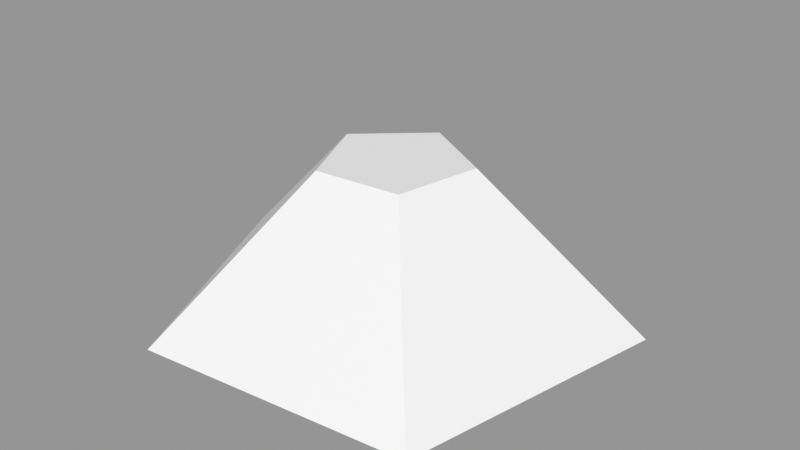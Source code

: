 # Source: Rock_Round_s_2C_05.blend  (saved by Blender 3.0.42; exported with 4.5.12 LTS)
import bpy
from mathutils import Matrix  # noqa: F401  (used for matrix-valued properties, if any)

bpy.ops.wm.read_factory_settings(use_empty=True)
scene = bpy.context.scene
scene.name = 'Scene'

# ---- images (referenced by path relative to the original .blend; pixels are not part of the script)
import os
ASSET_DIR = os.environ.get("B2B_ASSET_DIR", "")  # directory of the original .blend (textures are referenced by path, not embedded)
HERE = os.path.dirname(os.path.abspath(__file__))  # packed textures are extracted next to this script under _unpacked/

def load_image(name, relpath, width, height, colorspace="sRGB"):
    """Load a texture the original file referenced (path relative to the .blend, or extracted next to this script)."""
    p = next((c for c in (os.path.join(HERE, relpath), os.path.join(ASSET_DIR, relpath)) if relpath and os.path.exists(c)), "")
    if p:
        img = bpy.data.images.load(p, check_existing=True)
        img.name = name
    else:  # same state as the original file: an image datablock whose file is absent (Cycles renders it pink)
        img = bpy.data.images.new(name, width, height)
        img.source = "FILE"
        img.filepath = "//" + (relpath or name)
    img.colorspace_settings.name = colorspace
    return img
img_rocks_texture_atlas_1024x1024_png = load_image('Rocks_Texture_Atlas_1024x1024.png', 'Rocks_Texture_Atlas_1024x1024.png', 1024, 1024, 'sRGB')

# ---- materials (node trees are filled in below, after node groups)
mat_rocks_074 = bpy.data.materials.new('Rocks.074')
mat_rocks_074.use_transparent_shadow = False
mat_rocks_074.diffuse_color = (1.0, 1.0, 1.0, 1.0)
mat_rocks_074.roughness = 0.69
mat_rocks_074.specular_intensity = 0.0
mat_material_065 = bpy.data.materials.new('Material.065')
mat_material_065.use_transparent_shadow = False
mat_material_065.roughness = 0.5

# ---- material node trees
mat_rocks_074.use_nodes = True; mat_rocks_074.node_tree.nodes.clear()
_N = mat_rocks_074.node_tree.nodes; _L = mat_rocks_074.node_tree.links
n0 = _N.new('ShaderNodeBsdfPrincipled'); n0.name = 'Principled BSDF'; n0.location = (10, 300)
n0.distribution = 'GGX'
n0.subsurface_method = 'RANDOM_WALK_SKIN'
n0.inputs[2].default_value = 0.69
n0.inputs[3].default_value = 1.45
n0.inputs[4].default_value = 0.0
n0.inputs[13].default_value = 0.0
n1 = _N.new('ShaderNodeOutputMaterial'); n1.name = 'Material Output'; n1.location = (300, 300)
n2 = _N.new('ShaderNodeNormalMap'); n2.name = 'Normal Map'; n2.location = (-300, -300)
n2.label = 'Normal/Map'
n3 = _N.new('ShaderNodeTexImage'); n3.name = 'Image Texture'; n3.location = (-300, 600)
n3.image = img_rocks_texture_atlas_1024x1024_png
_L.new(n0.outputs[0], n1.inputs[0])
_L.new(n2.outputs[0], n0.inputs[5])
_L.new(n3.outputs[0], n0.inputs[0])
n1.is_active_output = True
mat_material_065.use_nodes = True; mat_material_065.node_tree.nodes.clear()
_N = mat_material_065.node_tree.nodes; _L = mat_material_065.node_tree.links
n0 = _N.new('ShaderNodeBsdfPrincipled'); n0.name = 'Principled BSDF'; n0.location = (10, 300)
n0.distribution = 'GGX'
n0.subsurface_method = 'RANDOM_WALK_SKIN'
n0.inputs[3].default_value = 1.45
n0.inputs[27].default_value = (0.0, 0.0, 0.0, 1.0)
n0.inputs[28].default_value = 1.0
n1 = _N.new('ShaderNodeOutputMaterial'); n1.name = 'Material Output'; n1.location = (300, 300)
n2 = _N.new('ShaderNodeNormalMap'); n2.name = 'Normal Map'; n2.location = (-300, -300)
n2.label = 'Normal/Map'
n2.inputs[0].default_value = 0.0
_L.new(n0.outputs[0], n1.inputs[0])
_L.new(n2.outputs[0], n0.inputs[5])
n1.is_active_output = True

# ---- meshes
me_rock_round_s_2c_05_002 = bpy.data.meshes.new('Rock_Round_s_2C_05.002')
me_rock_round_s_2c_05_002.from_pydata([(0.247, -0.1019, 0.2443), (0.3326, -0.1019, -0.1549), (-0.02065, -0.1019, -0.3596), (-0.3245, -0.1019, -0.08698), (-0.1591, -0.1019, 0.2863), (0.08825, 0.1192, 0.06733), (0.1152, 0.1192, -0.05861), (0.003801, 0.1192, -0.1232), (-0.09206, 0.1192, -0.03717), (-0.03987, 0.1192, 0.08058)], [], [(0, 5, 9, 4), (3, 8, 7, 2), (1, 6, 5, 0), (4, 9, 8, 3), (2, 7, 6, 1), (5, 6, 7), (9, 5, 7, 8), (1, 0, 4, 3), (2, 1, 3)])
me_rock_round_s_2c_05_002.polygons.foreach_set('use_smooth', [True] * 9)
me_rock_round_s_2c_05_002.polygons.foreach_set('material_index', [1, 1, 1, 1, 1, 1, 1, 1, 1])
_k = set([(0, 1), (0, 4), (0, 5), (1, 2), (1, 6), (2, 3), (2, 7), (3, 4), (3, 8), (4, 9), (5, 6), (5, 9), (6, 7), (7, 8), (8, 9)])
me_rock_round_s_2c_05_002.attributes.new('sharp_edge', 'BOOLEAN', 'EDGE').data.foreach_set('value', [ (min(e.vertices), max(e.vertices)) in _k for e in me_rock_round_s_2c_05_002.edges])
_uv = me_rock_round_s_2c_05_002.uv_layers.new(name='UVMap')
_uv.uv.foreach_set('vector', [119.9, 23.52, 121.8, 23.59, 122.3, 24.09, 121.6, 25.93, 124.5, 25.01, 122.9, 23.79, 122.8, 23.11, 124.5, 22.0, 121.6, 21.08, 122.2, 22.98, 121.8, 23.59, 119.9, 23.52, 121.6, 25.93, 122.3, 24.09, 122.9, 23.79, 124.5, 25.01, 124.5, 22.0, 122.8, 23.11, 122.2, 22.98, 121.6, 21.08, 121.8, 23.59, 122.2, 22.98, 122.8, 23.11, 122.3, 24.09, 121.8, 23.59, 122.8, 23.11, 122.9, 23.79, 24.87, 121.0, 25.82, 123.9, 23.33, 125.7, 20.84, 123.9, 21.79, 121.0, 24.87, 121.0, 20.84, 123.9])
me_rock_round_s_2c_05_002.materials.append(mat_rocks_074)
me_rock_round_s_2c_05_002.materials.append(mat_material_065)
me_rock_round_s_2c_05_002.use_remesh_fix_poles = True
me_rock_round_s_2c_05_002.use_remesh_preserve_attributes = False
me_rock_round_s_2c_05_002.update()
me_rock_round_s_2c_05_002.normals_split_custom_set([tuple(v) for v in zip(*[iter([0.07762, 0.6563, 0.7505, 0.07762, 0.6563, 0.7505, 0.07762, 0.6563, 0.7505, 0.07762, 0.6563, 0.7505, -0.5039, 0.6563, -0.5615, -0.5039, 0.6563, -0.5615, -0.5039, 0.6563, -0.5615, -0.5039, 0.6563, -0.5615, 0.7377, 0.6563, 0.1581, 0.7377, 0.6563, 0.1581, 0.7377, 0.6563, 0.1581, 0.7377, 0.6563, 0.1581, -0.6898, 0.6563, 0.3057, -0.6898, 0.6563, 0.3057, -0.6898, 0.6563, 0.3057, -0.6898, 0.6563, 0.3057, 0.3783, 0.6563, -0.6528, 0.3783, 0.6563, -0.6528, 0.3783, 0.6563, -0.6528, 0.3783, 0.6563, -0.6528, 0.0, 1.0, 6.013e-08, 0.0, 1.0, 0.0, 0.0, 1.0, 6.013e-08, 0.0, 1.0, 9.019e-08, 0.0, 1.0, 6.013e-08, 0.0, 1.0, 6.013e-08, 0.0, 1.0, 9.019e-08, 0.0, -1.0, 1.197e-08, 0.0, -1.0, 1.795e-08, 0.0, -1.0, 1.795e-08, 0.0, -1.0, 1.197e-08, 0.0, -1.0, 0.0, 0.0, -1.0, 1.197e-08, 0.0, -1.0, 1.197e-08])] * 3)])

# ---- objects
ob_rock_round_s_2c_05 = bpy.data.objects.new('Rock_Round_s_2C_05', me_rock_round_s_2c_05_002)

# ---- transforms, parenting, visibility, modifiers, constraints
ob_rock_round_s_2c_05.location = (0.0, 0.0, 0.0)
ob_rock_round_s_2c_05.rotation_euler = (1.571, -0.0, 0.0)
ob_rock_round_s_2c_05.color = (0.8, 0.8, 0.8, 1.0)

# ---- collection membership
scene.collection.objects.link(ob_rock_round_s_2c_05)

# ---- scene / render settings (as saved in the file)
scene.frame_start = 1; scene.frame_end = 250; scene.frame_set(1)
scene.render.engine = 'BLENDER_EEVEE_NEXT'
scene.cycles.sampling_pattern = 'TABULATED_SOBOL'
scene.cycles.use_light_tree = False
scene.view_settings.view_transform = 'Standard'
bpy.context.view_layer.update()

# ---- added for rendering (the .blend has no active camera and no usable light): camera, sun + grey world if the file has none
cam_auto = bpy.data.cameras.new('AutoCamera')
cam_auto.lens = 50.0
cam_auto.sensor_width = 36.0
cam_auto.clip_end = 1000.0
ob_auto_camera = bpy.data.objects.new('AutoCamera', cam_auto)
scene.collection.objects.link(ob_auto_camera)
ob_auto_camera.location = (0.880704, -1.01531, 0.710002)
ob_auto_camera.rotation_euler = (1.09748, -7.21219e-08, 0.694738)
scene.camera = ob_auto_camera
light_auto_sun = bpy.data.lights.new('AutoSun', 'SUN')
light_auto_sun.energy = 3.0
light_auto_sun.angle = 0.0523599
ob_auto_sun = bpy.data.objects.new('AutoSun', light_auto_sun)
scene.collection.objects.link(ob_auto_sun)
ob_auto_sun.rotation_euler = (0.872665, 0.174533, 0.523599)
if scene.world is None:
    world_auto = bpy.data.worlds.new('AutoWorld')
    world_auto.color = (0.3, 0.3, 0.3)
    scene.world = world_auto
bpy.context.view_layer.update()
